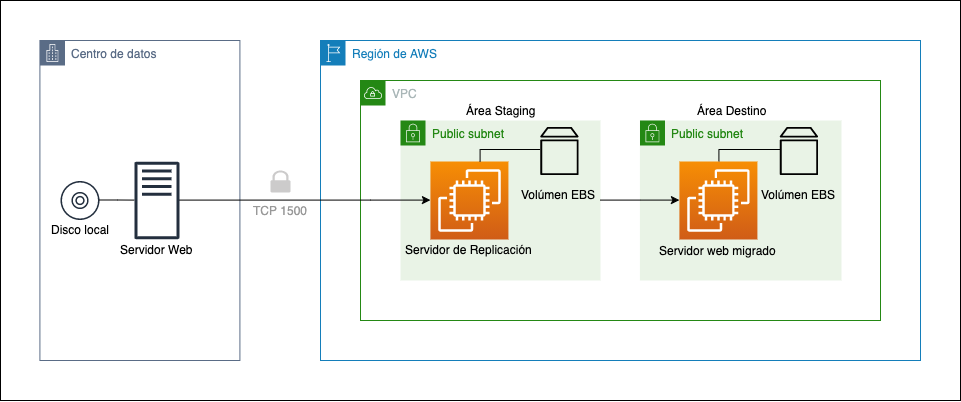

The diagram above was exported from draw.io. Its source (the exported page's mxGraphModel, read from the mxfile embedded in the PNG):
<mxGraphModel dx="2431" dy="1291" grid="1" gridSize="10" guides="1" tooltips="1" connect="1" arrows="1" fold="1" page="1" pageScale="1" pageWidth="1920" pageHeight="1200" math="0" shadow="0">
  <root>
    <mxCell id="0" />
    <mxCell id="1" parent="0" />
    <mxCell id="2" value="" style="rounded=0;whiteSpace=wrap;html=1;fillColor=none;" vertex="1" parent="1">
      <mxGeometry x="160" y="840" width="960" height="400" as="geometry" />
    </mxCell>
    <mxCell id="3" value="Región de AWS" style="points=[[0,0],[0.25,0],[0.5,0],[0.75,0],[1,0],[1,0.25],[1,0.5],[1,0.75],[1,1],[0.75,1],[0.5,1],[0.25,1],[0,1],[0,0.75],[0,0.5],[0,0.25]];outlineConnect=0;gradientColor=none;html=1;whiteSpace=wrap;fontSize=12;fontStyle=0;shape=mxgraph.aws4.group;grIcon=mxgraph.aws4.group_region;strokeColor=#147EBA;fillColor=none;verticalAlign=top;align=left;spacingLeft=30;fontColor=#147EBA;dashed=0;" vertex="1" parent="1">
      <mxGeometry x="480" y="880" width="600" height="320" as="geometry" />
    </mxCell>
    <mxCell id="4" value="VPC" style="points=[[0,0],[0.25,0],[0.5,0],[0.75,0],[1,0],[1,0.25],[1,0.5],[1,0.75],[1,1],[0.75,1],[0.5,1],[0.25,1],[0,1],[0,0.75],[0,0.5],[0,0.25]];outlineConnect=0;gradientColor=none;html=1;whiteSpace=wrap;fontSize=12;fontStyle=0;shape=mxgraph.aws4.group;grIcon=mxgraph.aws4.group_vpc;strokeColor=#248814;fillColor=none;verticalAlign=top;align=left;spacingLeft=30;fontColor=#AAB7B8;dashed=0;" vertex="1" parent="1">
      <mxGeometry x="520" y="920" width="520" height="240" as="geometry" />
    </mxCell>
    <mxCell id="5" value="Public subnet" style="points=[[0,0],[0.25,0],[0.5,0],[0.75,0],[1,0],[1,0.25],[1,0.5],[1,0.75],[1,1],[0.75,1],[0.5,1],[0.25,1],[0,1],[0,0.75],[0,0.5],[0,0.25]];outlineConnect=0;gradientColor=none;html=1;whiteSpace=wrap;fontSize=12;fontStyle=0;shape=mxgraph.aws4.group;grIcon=mxgraph.aws4.group_security_group;grStroke=0;strokeColor=#248814;fillColor=#E9F3E6;verticalAlign=top;align=left;spacingLeft=30;fontColor=#248814;dashed=0;" vertex="1" parent="1">
      <mxGeometry x="560" y="960" width="200" height="160" as="geometry" />
    </mxCell>
    <mxCell id="6" value="Centro de datos" style="points=[[0,0],[0.25,0],[0.5,0],[0.75,0],[1,0],[1,0.25],[1,0.5],[1,0.75],[1,1],[0.75,1],[0.5,1],[0.25,1],[0,1],[0,0.75],[0,0.5],[0,0.25]];outlineConnect=0;gradientColor=none;html=1;whiteSpace=wrap;fontSize=12;fontStyle=0;shape=mxgraph.aws4.group;grIcon=mxgraph.aws4.group_corporate_data_center;strokeColor=#5A6C86;fillColor=none;verticalAlign=top;align=left;spacingLeft=30;fontColor=#5A6C86;dashed=0;" vertex="1" parent="1">
      <mxGeometry x="199.41" y="880" width="200" height="320" as="geometry" />
    </mxCell>
    <mxCell id="7" value="" style="outlineConnect=0;fontColor=#232F3E;gradientColor=#F78E04;gradientDirection=north;fillColor=#D05C17;strokeColor=#ffffff;dashed=0;verticalLabelPosition=bottom;verticalAlign=top;align=center;html=1;fontSize=12;fontStyle=0;aspect=fixed;shape=mxgraph.aws4.resourceIcon;resIcon=mxgraph.aws4.ec2;" vertex="1" parent="1">
      <mxGeometry x="589.93" y="1001" width="78" height="78" as="geometry" />
    </mxCell>
    <mxCell id="8" style="edgeStyle=orthogonalEdgeStyle;rounded=0;orthogonalLoop=1;jettySize=auto;html=1;" edge="1" source="9" target="7" parent="1">
      <mxGeometry relative="1" as="geometry">
        <Array as="points">
          <mxPoint x="530" y="1040" />
          <mxPoint x="530" y="1040" />
        </Array>
      </mxGeometry>
    </mxCell>
    <mxCell id="9" value="" style="outlineConnect=0;fontColor=#232F3E;gradientColor=none;fillColor=#232F3E;strokeColor=none;dashed=0;verticalLabelPosition=bottom;verticalAlign=top;align=center;html=1;fontSize=12;fontStyle=0;aspect=fixed;pointerEvents=1;shape=mxgraph.aws4.traditional_server;" vertex="1" parent="1">
      <mxGeometry x="293.90999999999997" y="1001" width="45" height="78" as="geometry" />
    </mxCell>
    <mxCell id="10" value="" style="pointerEvents=1;shadow=0;dashed=0;html=1;strokeColor=none;labelPosition=center;verticalLabelPosition=bottom;verticalAlign=top;outlineConnect=0;align=center;shape=mxgraph.office.security.lock_protected;fillColor=#CCCBCB;" vertex="1" parent="1">
      <mxGeometry x="429.99999999999994" y="1010" width="20" height="22" as="geometry" />
    </mxCell>
    <mxCell id="11" value="Área Staging" style="text;html=1;resizable=0;autosize=1;align=center;verticalAlign=middle;points=[];fillColor=none;strokeColor=none;rounded=0;" vertex="1" parent="1">
      <mxGeometry x="620" y="940" width="80" height="20" as="geometry" />
    </mxCell>
    <mxCell id="12" value="Servidor de Replicación" style="text;html=1;resizable=0;autosize=1;align=center;verticalAlign=middle;points=[];fillColor=none;strokeColor=none;rounded=0;" vertex="1" parent="1">
      <mxGeometry x="558.93" y="1079" width="140" height="20" as="geometry" />
    </mxCell>
    <mxCell id="13" value="Public subnet" style="points=[[0,0],[0.25,0],[0.5,0],[0.75,0],[1,0],[1,0.25],[1,0.5],[1,0.75],[1,1],[0.75,1],[0.5,1],[0.25,1],[0,1],[0,0.75],[0,0.5],[0,0.25]];outlineConnect=0;gradientColor=none;html=1;whiteSpace=wrap;fontSize=12;fontStyle=0;shape=mxgraph.aws4.group;grIcon=mxgraph.aws4.group_security_group;grStroke=0;strokeColor=#248814;fillColor=#E9F3E6;verticalAlign=top;align=left;spacingLeft=30;fontColor=#248814;dashed=0;" vertex="1" parent="1">
      <mxGeometry x="799.41" y="960" width="201.59" height="160" as="geometry" />
    </mxCell>
    <mxCell id="14" value="" style="outlineConnect=0;fontColor=#232F3E;gradientColor=#F78E04;gradientDirection=north;fillColor=#D05C17;strokeColor=#ffffff;dashed=0;verticalLabelPosition=bottom;verticalAlign=top;align=center;html=1;fontSize=12;fontStyle=0;aspect=fixed;shape=mxgraph.aws4.resourceIcon;resIcon=mxgraph.aws4.ec2;" vertex="1" parent="1">
      <mxGeometry x="838.91" y="1001" width="78" height="78" as="geometry" />
    </mxCell>
    <mxCell id="15" value="Área Destino" style="text;html=1;resizable=0;autosize=1;align=center;verticalAlign=middle;points=[];fillColor=none;strokeColor=none;rounded=0;" vertex="1" parent="1">
      <mxGeometry x="851.91" y="940" width="80" height="20" as="geometry" />
    </mxCell>
    <mxCell id="16" value="Servidor web migrado" style="text;html=1;resizable=0;autosize=1;align=center;verticalAlign=middle;points=[];fillColor=none;strokeColor=none;rounded=0;" vertex="1" parent="1">
      <mxGeometry x="812.91" y="1080" width="130" height="20" as="geometry" />
    </mxCell>
    <mxCell id="17" value="Servidor Web" style="text;html=1;resizable=0;autosize=1;align=center;verticalAlign=middle;points=[];fillColor=none;strokeColor=none;rounded=0;" vertex="1" parent="1">
      <mxGeometry x="271.40999999999997" y="1079" width="90" height="20" as="geometry" />
    </mxCell>
    <mxCell id="18" style="edgeStyle=orthogonalEdgeStyle;rounded=0;orthogonalLoop=1;jettySize=auto;html=1;" edge="1" target="14" parent="1">
      <mxGeometry relative="1" as="geometry">
        <mxPoint x="759.5882352941176" y="1039.5882352941176" as="sourcePoint" />
        <Array as="points">
          <mxPoint x="800" y="1040" />
          <mxPoint x="800" y="1040" />
        </Array>
      </mxGeometry>
    </mxCell>
    <mxCell id="19" value="TCP 1500" style="text;html=1;resizable=0;autosize=1;align=center;verticalAlign=middle;points=[];fillColor=none;strokeColor=none;rounded=0;fontColor=#999999;" vertex="1" parent="1">
      <mxGeometry x="404.99999999999994" y="1039.5" width="70" height="20" as="geometry" />
    </mxCell>
    <mxCell id="20" value="Volúmen EBS" style="outlineConnect=0;dashed=0;verticalLabelPosition=bottom;verticalAlign=top;align=center;html=1;fontSize=12;fontStyle=0;aspect=fixed;shape=mxgraph.aws4.resourceIcon;resIcon=mxgraph.aws4.volume;fillColor=none;" vertex="1" parent="1">
      <mxGeometry x="688.91" y="960.5" width="60" height="60" as="geometry" />
    </mxCell>
    <mxCell id="21" value="Volúmen EBS" style="outlineConnect=0;dashed=0;verticalLabelPosition=bottom;verticalAlign=top;align=center;html=1;fontSize=12;fontStyle=0;aspect=fixed;shape=mxgraph.aws4.resourceIcon;resIcon=mxgraph.aws4.volume;fillColor=none;" vertex="1" parent="1">
      <mxGeometry x="928.41" y="960.5" width="60" height="60" as="geometry" />
    </mxCell>
    <mxCell id="22" value="" style="outlineConnect=0;fontColor=#232F3E;gradientColor=none;fillColor=#232F3E;strokeColor=none;dashed=0;verticalLabelPosition=bottom;verticalAlign=top;align=center;html=1;fontSize=12;fontStyle=0;aspect=fixed;pointerEvents=1;shape=mxgraph.aws4.disk;" vertex="1" parent="1">
      <mxGeometry x="219.99999999999997" y="1020.5" width="39" height="39" as="geometry" />
    </mxCell>
    <mxCell id="23" value="Disco local" style="text;html=1;resizable=0;autosize=1;align=center;verticalAlign=middle;points=[];fillColor=none;strokeColor=none;rounded=0;" vertex="1" parent="1">
      <mxGeometry x="204.90999999999997" y="1059" width="70" height="20" as="geometry" />
    </mxCell>
    <mxCell id="24" value="" style="endArrow=none;html=1;fontColor=#999999;edgeStyle=orthogonalEdgeStyle;rounded=0;" edge="1" source="7" parent="1">
      <mxGeometry width="50" height="50" relative="1" as="geometry">
        <mxPoint x="639" y="1000" as="sourcePoint" />
        <mxPoint x="699.5882352941176" y="989" as="targetPoint" />
        <Array as="points">
          <mxPoint x="639" y="989" />
        </Array>
      </mxGeometry>
    </mxCell>
    <mxCell id="25" value="" style="endArrow=none;html=1;fontColor=#999999;edgeStyle=orthogonalEdgeStyle;rounded=0;" edge="1" parent="1">
      <mxGeometry width="50" height="50" relative="1" as="geometry">
        <mxPoint x="878.4117647058824" y="1000.7647058823532" as="sourcePoint" />
        <mxPoint x="939.5882352941176" y="989" as="targetPoint" />
        <Array as="points">
          <mxPoint x="878.91" y="989" />
        </Array>
      </mxGeometry>
    </mxCell>
    <mxCell id="26" value="" style="endArrow=none;html=1;fontColor=#999999;edgeStyle=orthogonalEdgeStyle;rounded=0;" edge="1" source="22" parent="1">
      <mxGeometry width="50" height="50" relative="1" as="geometry">
        <mxPoint x="232.91000000000003" y="1051.5" as="sourcePoint" />
        <mxPoint x="293.70588235294144" y="1039.5882352941176" as="targetPoint" />
        <Array as="points">
          <mxPoint x="277" y="1040" />
        </Array>
      </mxGeometry>
    </mxCell>
  </root>
</mxGraphModel>